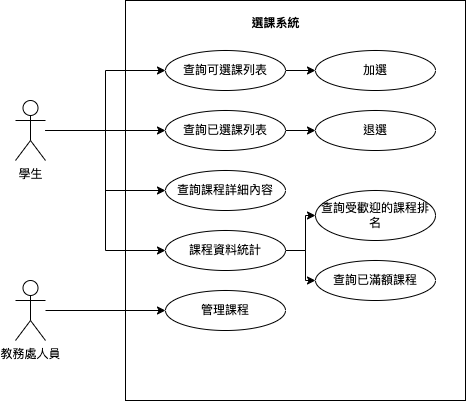

The diagram above was exported from draw.io. Its source (the exported page's mxGraphModel, read from the mxfile embedded in the PNG):
<mxGraphModel dx="844" dy="539" grid="1" gridSize="10" guides="1" tooltips="1" connect="1" arrows="1" fold="1" page="1" pageScale="1" pageWidth="827" pageHeight="1169" math="0" shadow="0">
  <root>
    <mxCell id="0" />
    <mxCell id="1" parent="0" />
    <mxCell id="mgZd8fGlKlF5pyI4b2LN-9" value="" style="html=1;whiteSpace=wrap;" parent="1" vertex="1">
      <mxGeometry x="180" y="70" width="340" height="400" as="geometry" />
    </mxCell>
    <mxCell id="mgZd8fGlKlF5pyI4b2LN-19" style="edgeStyle=orthogonalEdgeStyle;rounded=0;orthogonalLoop=1;jettySize=auto;html=1;entryX=0;entryY=0.5;entryDx=0;entryDy=0;" parent="1" source="mgZd8fGlKlF5pyI4b2LN-1" target="mgZd8fGlKlF5pyI4b2LN-14" edge="1">
      <mxGeometry relative="1" as="geometry" />
    </mxCell>
    <mxCell id="mgZd8fGlKlF5pyI4b2LN-20" style="edgeStyle=orthogonalEdgeStyle;rounded=0;orthogonalLoop=1;jettySize=auto;html=1;" parent="1" source="mgZd8fGlKlF5pyI4b2LN-1" target="mgZd8fGlKlF5pyI4b2LN-15" edge="1">
      <mxGeometry relative="1" as="geometry" />
    </mxCell>
    <mxCell id="mgZd8fGlKlF5pyI4b2LN-21" style="edgeStyle=orthogonalEdgeStyle;rounded=0;orthogonalLoop=1;jettySize=auto;html=1;entryX=0;entryY=0.5;entryDx=0;entryDy=0;" parent="1" source="mgZd8fGlKlF5pyI4b2LN-1" target="mgZd8fGlKlF5pyI4b2LN-16" edge="1">
      <mxGeometry relative="1" as="geometry" />
    </mxCell>
    <mxCell id="mgZd8fGlKlF5pyI4b2LN-22" style="edgeStyle=orthogonalEdgeStyle;rounded=0;orthogonalLoop=1;jettySize=auto;html=1;entryX=0;entryY=0.5;entryDx=0;entryDy=0;" parent="1" source="mgZd8fGlKlF5pyI4b2LN-1" target="mgZd8fGlKlF5pyI4b2LN-17" edge="1">
      <mxGeometry relative="1" as="geometry" />
    </mxCell>
    <mxCell id="mgZd8fGlKlF5pyI4b2LN-1" value="學生" style="shape=umlActor;verticalLabelPosition=bottom;verticalAlign=top;html=1;" parent="1" vertex="1">
      <mxGeometry x="70" y="170" width="30" height="60" as="geometry" />
    </mxCell>
    <mxCell id="mgZd8fGlKlF5pyI4b2LN-10" value="選課系統" style="text;align=center;fontStyle=1;verticalAlign=middle;spacingLeft=3;spacingRight=3;strokeColor=none;rotatable=0;points=[[0,0.5],[1,0.5]];portConstraint=eastwest;html=1;" parent="1" vertex="1">
      <mxGeometry x="290" y="80" width="80" height="26" as="geometry" />
    </mxCell>
    <mxCell id="mgZd8fGlKlF5pyI4b2LN-11" value="加選" style="ellipse;whiteSpace=wrap;html=1;" parent="1" vertex="1">
      <mxGeometry x="370" y="120" width="120" height="40" as="geometry" />
    </mxCell>
    <mxCell id="mgZd8fGlKlF5pyI4b2LN-12" value="退選" style="ellipse;whiteSpace=wrap;html=1;" parent="1" vertex="1">
      <mxGeometry x="370" y="180" width="120" height="40" as="geometry" />
    </mxCell>
    <mxCell id="mgZd8fGlKlF5pyI4b2LN-23" style="edgeStyle=orthogonalEdgeStyle;rounded=0;orthogonalLoop=1;jettySize=auto;html=1;entryX=0;entryY=0.5;entryDx=0;entryDy=0;" parent="1" source="mgZd8fGlKlF5pyI4b2LN-14" target="mgZd8fGlKlF5pyI4b2LN-11" edge="1">
      <mxGeometry relative="1" as="geometry" />
    </mxCell>
    <mxCell id="mgZd8fGlKlF5pyI4b2LN-14" value="查詢可選課列表" style="ellipse;whiteSpace=wrap;html=1;" parent="1" vertex="1">
      <mxGeometry x="220" y="120" width="120" height="40" as="geometry" />
    </mxCell>
    <mxCell id="mgZd8fGlKlF5pyI4b2LN-24" style="edgeStyle=orthogonalEdgeStyle;rounded=0;orthogonalLoop=1;jettySize=auto;html=1;entryX=0;entryY=0.5;entryDx=0;entryDy=0;" parent="1" source="mgZd8fGlKlF5pyI4b2LN-15" target="mgZd8fGlKlF5pyI4b2LN-12" edge="1">
      <mxGeometry relative="1" as="geometry" />
    </mxCell>
    <mxCell id="mgZd8fGlKlF5pyI4b2LN-15" value="查詢已選課列表" style="ellipse;whiteSpace=wrap;html=1;" parent="1" vertex="1">
      <mxGeometry x="220" y="180" width="120" height="40" as="geometry" />
    </mxCell>
    <mxCell id="mgZd8fGlKlF5pyI4b2LN-16" value="查詢課程詳細內容" style="ellipse;whiteSpace=wrap;html=1;" parent="1" vertex="1">
      <mxGeometry x="220" y="240" width="120" height="40" as="geometry" />
    </mxCell>
    <mxCell id="1PSWBfDJgqCOszdgK98b-9" style="edgeStyle=orthogonalEdgeStyle;rounded=0;orthogonalLoop=1;jettySize=auto;html=1;" edge="1" parent="1" source="mgZd8fGlKlF5pyI4b2LN-17" target="1PSWBfDJgqCOszdgK98b-7">
      <mxGeometry relative="1" as="geometry" />
    </mxCell>
    <mxCell id="1PSWBfDJgqCOszdgK98b-10" style="edgeStyle=orthogonalEdgeStyle;rounded=0;orthogonalLoop=1;jettySize=auto;html=1;entryX=0;entryY=0.5;entryDx=0;entryDy=0;" edge="1" parent="1" source="mgZd8fGlKlF5pyI4b2LN-17" target="1PSWBfDJgqCOszdgK98b-8">
      <mxGeometry relative="1" as="geometry" />
    </mxCell>
    <mxCell id="mgZd8fGlKlF5pyI4b2LN-17" value="課程資料統計" style="ellipse;whiteSpace=wrap;html=1;" parent="1" vertex="1">
      <mxGeometry x="220" y="300" width="120" height="40" as="geometry" />
    </mxCell>
    <mxCell id="1PSWBfDJgqCOszdgK98b-2" value="管理課程" style="ellipse;whiteSpace=wrap;html=1;" vertex="1" parent="1">
      <mxGeometry x="220" y="360" width="120" height="40" as="geometry" />
    </mxCell>
    <mxCell id="1PSWBfDJgqCOszdgK98b-4" style="edgeStyle=orthogonalEdgeStyle;rounded=0;orthogonalLoop=1;jettySize=auto;html=1;entryX=0;entryY=0.5;entryDx=0;entryDy=0;" edge="1" parent="1" source="1PSWBfDJgqCOszdgK98b-3" target="1PSWBfDJgqCOszdgK98b-2">
      <mxGeometry relative="1" as="geometry">
        <Array as="points" />
      </mxGeometry>
    </mxCell>
    <mxCell id="1PSWBfDJgqCOszdgK98b-3" value="教務處人員" style="shape=umlActor;verticalLabelPosition=bottom;verticalAlign=top;html=1;" vertex="1" parent="1">
      <mxGeometry x="70" y="350" width="30" height="60" as="geometry" />
    </mxCell>
    <mxCell id="1PSWBfDJgqCOszdgK98b-7" value="查詢受歡迎的課程排名" style="ellipse;whiteSpace=wrap;html=1;" vertex="1" parent="1">
      <mxGeometry x="370" y="260" width="120" height="50" as="geometry" />
    </mxCell>
    <mxCell id="1PSWBfDJgqCOszdgK98b-8" value="查詢已滿額課程" style="ellipse;whiteSpace=wrap;html=1;" vertex="1" parent="1">
      <mxGeometry x="370" y="330" width="120" height="40" as="geometry" />
    </mxCell>
  </root>
</mxGraphModel>